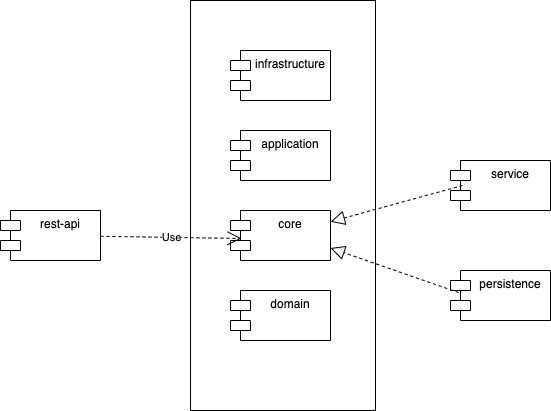

The diagram above was exported from draw.io. Its source (the exported page's mxGraphModel, read from the mxfile embedded in the PNG):
<mxGraphModel dx="1310" dy="770" grid="1" gridSize="10" guides="1" tooltips="1" connect="1" arrows="1" fold="1" page="1" pageScale="1" pageWidth="827" pageHeight="1169" math="0" shadow="0">
  <root>
    <mxCell id="WIyWlLk6GJQsqaUBKTNV-0" />
    <mxCell id="WIyWlLk6GJQsqaUBKTNV-1" parent="WIyWlLk6GJQsqaUBKTNV-0" />
    <mxCell id="-yXq9jhZ_r1utSaIXrI4-9" value="" style="html=1;whiteSpace=wrap;" vertex="1" parent="WIyWlLk6GJQsqaUBKTNV-1">
      <mxGeometry x="290" y="120" width="185" height="410" as="geometry" />
    </mxCell>
    <mxCell id="-yXq9jhZ_r1utSaIXrI4-0" value="core" style="shape=module;align=left;spacingLeft=20;align=center;verticalAlign=top;whiteSpace=wrap;html=1;" vertex="1" parent="WIyWlLk6GJQsqaUBKTNV-1">
      <mxGeometry x="330" y="330" width="100" height="50" as="geometry" />
    </mxCell>
    <mxCell id="-yXq9jhZ_r1utSaIXrI4-1" value="domain" style="shape=module;align=left;spacingLeft=20;align=center;verticalAlign=top;whiteSpace=wrap;html=1;" vertex="1" parent="WIyWlLk6GJQsqaUBKTNV-1">
      <mxGeometry x="330" y="410" width="100" height="50" as="geometry" />
    </mxCell>
    <mxCell id="-yXq9jhZ_r1utSaIXrI4-2" value="rest-api" style="shape=module;align=left;spacingLeft=20;align=center;verticalAlign=top;whiteSpace=wrap;html=1;" vertex="1" parent="WIyWlLk6GJQsqaUBKTNV-1">
      <mxGeometry x="100" y="330" width="100" height="50" as="geometry" />
    </mxCell>
    <mxCell id="-yXq9jhZ_r1utSaIXrI4-3" value="application" style="shape=module;align=left;spacingLeft=20;align=center;verticalAlign=top;whiteSpace=wrap;html=1;" vertex="1" parent="WIyWlLk6GJQsqaUBKTNV-1">
      <mxGeometry x="330" y="250" width="100" height="50" as="geometry" />
    </mxCell>
    <mxCell id="-yXq9jhZ_r1utSaIXrI4-4" value="infrastructure" style="shape=module;align=left;spacingLeft=20;align=center;verticalAlign=top;whiteSpace=wrap;html=1;" vertex="1" parent="WIyWlLk6GJQsqaUBKTNV-1">
      <mxGeometry x="330" y="170" width="100" height="50" as="geometry" />
    </mxCell>
    <mxCell id="-yXq9jhZ_r1utSaIXrI4-5" value="persistence" style="shape=module;align=left;spacingLeft=20;align=center;verticalAlign=top;whiteSpace=wrap;html=1;" vertex="1" parent="WIyWlLk6GJQsqaUBKTNV-1">
      <mxGeometry x="550" y="390" width="100" height="50" as="geometry" />
    </mxCell>
    <mxCell id="-yXq9jhZ_r1utSaIXrI4-6" value="service" style="shape=module;align=left;spacingLeft=20;align=center;verticalAlign=top;whiteSpace=wrap;html=1;" vertex="1" parent="WIyWlLk6GJQsqaUBKTNV-1">
      <mxGeometry x="550" y="280" width="100" height="50" as="geometry" />
    </mxCell>
    <mxCell id="-yXq9jhZ_r1utSaIXrI4-7" value="" style="endArrow=block;dashed=1;endFill=0;endSize=12;html=1;rounded=0;exitX=0.12;exitY=0.5;exitDx=0;exitDy=0;exitPerimeter=0;" edge="1" parent="WIyWlLk6GJQsqaUBKTNV-1" source="-yXq9jhZ_r1utSaIXrI4-6" target="-yXq9jhZ_r1utSaIXrI4-0">
      <mxGeometry width="160" relative="1" as="geometry">
        <mxPoint x="330" y="410" as="sourcePoint" />
        <mxPoint x="490" y="410" as="targetPoint" />
      </mxGeometry>
    </mxCell>
    <mxCell id="-yXq9jhZ_r1utSaIXrI4-8" value="Use" style="endArrow=open;endSize=12;dashed=1;html=1;rounded=0;entryX=0.11;entryY=0.56;entryDx=0;entryDy=0;entryPerimeter=0;" edge="1" parent="WIyWlLk6GJQsqaUBKTNV-1" source="-yXq9jhZ_r1utSaIXrI4-2" target="-yXq9jhZ_r1utSaIXrI4-0">
      <mxGeometry width="160" relative="1" as="geometry">
        <mxPoint x="330" y="410" as="sourcePoint" />
        <mxPoint x="490" y="410" as="targetPoint" />
      </mxGeometry>
    </mxCell>
    <mxCell id="-yXq9jhZ_r1utSaIXrI4-10" value="" style="endArrow=block;dashed=1;endFill=0;endSize=12;html=1;rounded=0;exitX=0.08;exitY=0.44;exitDx=0;exitDy=0;exitPerimeter=0;entryX=1;entryY=0.75;entryDx=0;entryDy=0;" edge="1" parent="WIyWlLk6GJQsqaUBKTNV-1" source="-yXq9jhZ_r1utSaIXrI4-5" target="-yXq9jhZ_r1utSaIXrI4-0">
      <mxGeometry width="160" relative="1" as="geometry">
        <mxPoint x="330" y="410" as="sourcePoint" />
        <mxPoint x="490" y="410" as="targetPoint" />
      </mxGeometry>
    </mxCell>
  </root>
</mxGraphModel>